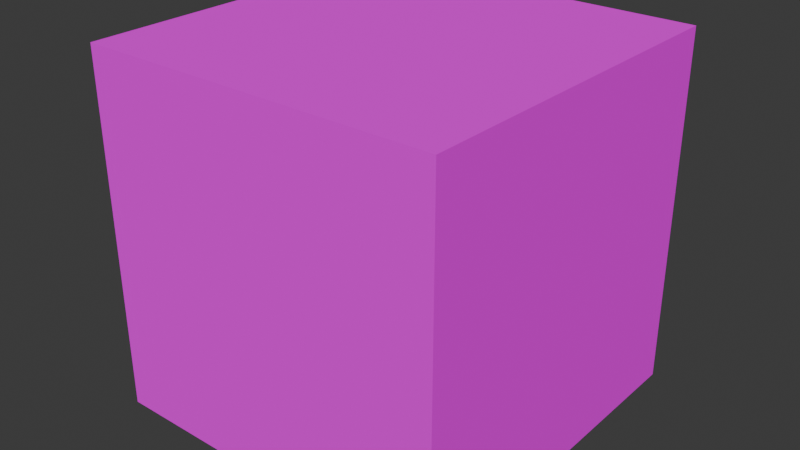 # Source: Crate-1.blend  (saved by Blender 4.1.23; exported with 4.5.12 LTS)
import bpy
from mathutils import Matrix  # noqa: F401  (used for matrix-valued properties, if any)

bpy.ops.wm.read_factory_settings(use_empty=True)
scene = bpy.context.scene
scene.name = 'Scene'

# ---- collections
col_collection = bpy.data.collections.new('Collection'); scene.collection.children.link(col_collection)

# ---- images (referenced by path relative to the original .blend; pixels are not part of the script)
import os
ASSET_DIR = os.environ.get("B2B_ASSET_DIR", "")  # directory of the original .blend (textures are referenced by path, not embedded)
HERE = os.path.dirname(os.path.abspath(__file__))  # packed textures are extracted next to this script under _unpacked/

def load_image(name, relpath, width, height, colorspace="sRGB"):
    """Load a texture the original file referenced (path relative to the .blend, or extracted next to this script)."""
    p = next((c for c in (os.path.join(HERE, relpath), os.path.join(ASSET_DIR, relpath)) if relpath and os.path.exists(c)), "")
    if p:
        img = bpy.data.images.load(p, check_existing=True)
        img.name = name
    else:  # same state as the original file: an image datablock whose file is absent (Cycles renders it pink)
        img = bpy.data.images.new(name, width, height)
        img.source = "FILE"
        img.filepath = "//" + (relpath or name)
    img.colorspace_settings.name = colorspace
    return img
img_crate_1_png = load_image('crate_1.png', 'crate_1.png', 1024, 1024, 'sRGB')

# ---- materials (node trees are filled in below, after node groups)
mat_crate_1 = bpy.data.materials.new('crate_1')
mat_crate_1.use_transparent_shadow = False
mat_crate_1.roughness = 1.0
mat_crate_1.specular_intensity = 0.0

# ---- material node trees
mat_crate_1.use_nodes = True; mat_crate_1.node_tree.nodes.clear()
_N = mat_crate_1.node_tree.nodes; _L = mat_crate_1.node_tree.links
n0 = _N.new('ShaderNodeBsdfPrincipled'); n0.name = 'Principled BSDF'; n0.location = (10, 300)
n0.inputs[2].default_value = 1.0
n0.inputs[13].default_value = 0.0
n0.inputs[27].default_value = (0.0, 0.0, 0.0, 1.0)
n0.inputs[28].default_value = 1.0
n1 = _N.new('ShaderNodeOutputMaterial'); n1.name = 'Material Output'; n1.location = (300, 300)
n2 = _N.new('ShaderNodeNormalMap'); n2.name = 'Normal Map'; n2.location = (-300, -300)
n2.label = 'Normal/Map'
n2.inputs[0].default_value = 0.0
n3 = _N.new('ShaderNodeTexImage'); n3.name = 'Image Texture'; n3.location = (-300, 600)
n3.image = img_crate_1_png
_L.new(n0.outputs[0], n1.inputs[0])
_L.new(n2.outputs[0], n0.inputs[5])
_L.new(n3.outputs[0], n0.inputs[0])
n1.is_active_output = True

# ---- world
world_world = bpy.data.worlds.new('World'); scene.world = world_world
world_world.use_nodes = True; world_world.node_tree.nodes.clear()
_N = world_world.node_tree.nodes; _L = world_world.node_tree.links
n0 = _N.new('ShaderNodeOutputWorld'); n0.name = 'World Output'; n0.location = (300, 300)
n1 = _N.new('ShaderNodeBackground'); n1.name = 'Background'; n1.location = (10, 300)
n1.inputs[0].default_value = (0.05088, 0.05088, 0.05088, 1.0)
_L.new(n1.outputs[0], n0.inputs[0])
n0.is_active_output = True
world_world.color = (0.05088, 0.05088, 0.05088)
world_world.use_sun_shadow = False
world_world.sun_shadow_jitter_overblur = 0.0

# ---- meshes
me_crate_1 = bpy.data.meshes.new('crate_1')
me_crate_1.from_pydata([(-0.5, 2.186e-08, 0.5), (-0.5, 1.0, 0.5), (-0.5, -2.186e-08, -0.5), (-0.5, 1.0, -0.5), (0.5, 2.186e-08, 0.5), (0.5, 1.0, 0.5), (0.5, -2.186e-08, -0.5), (0.5, 1.0, -0.5)], [], [(0, 1, 3, 2), (2, 3, 7, 6), (6, 7, 5, 4), (4, 5, 1, 0), (2, 6, 4, 0), (7, 3, 1, 5)])
me_crate_1.polygons.foreach_set('use_smooth', [True] * 6)
_k = set([(0, 1), (0, 2), (0, 4), (1, 3), (1, 5), (2, 3), (2, 6), (3, 7), (4, 5), (4, 6), (5, 7), (6, 7)])
me_crate_1.attributes.new('sharp_edge', 'BOOLEAN', 'EDGE').data.foreach_set('value', [ (min(e.vertices), max(e.vertices)) in _k for e in me_crate_1.edges])
_uv = me_crate_1.uv_layers.new(name='UVMap')
_uv.uv.foreach_set('vector', [0.0, 0.0, 0.0, 1.0, 1.0, 1.0, 1.0, 0.0, 0.0, 0.0, 0.0, 1.0, 1.0, 1.0, 1.0, 0.0, 1.0, 0.0, 1.0, 1.0, 0.0, 1.0, 0.0, 0.0, 1.0, 0.0, 1.0, 1.0, 0.0, 1.0, 0.0, 0.0, 0.0, 1.0, 1.0, 1.0, 1.0, 0.0, 0.0, 0.0, 1.0, 1.0, 0.0, 1.0, 0.0, 0.0, 1.0, 0.0])
me_crate_1.materials.append(mat_crate_1)
me_crate_1.update()
me_crate_1.normals_split_custom_set([tuple(v) for v in zip(*[iter([-1.0, 2.98e-08, 0.0, -1.0, 2.98e-08, 0.0, -1.0, 2.98e-08, 0.0, -1.0, 2.98e-08, 0.0, 0.0, -5.96e-08, -1.0, 0.0, -5.96e-08, -1.0, 0.0, -5.96e-08, -1.0, 0.0, -5.96e-08, -1.0, 1.0, -1.49e-08, 0.0, 1.0, -1.49e-08, 0.0, 1.0, -1.49e-08, 0.0, 1.0, -1.49e-08, 0.0, 0.0, 2.98e-08, 1.0, 0.0, 2.98e-08, 1.0, 0.0, 2.98e-08, 1.0, 0.0, 2.98e-08, 1.0, 0.0, -1.0, 4.371e-08, 0.0, -1.0, 4.371e-08, 0.0, -1.0, 4.371e-08, 0.0, -1.0, 4.371e-08, 0.0, 1.0, 0.0, 0.0, 1.0, 0.0, 0.0, 1.0, 0.0, 0.0, 1.0, 0.0])] * 3)])

# ---- objects
ob_crate_1 = bpy.data.objects.new('crate_1', me_crate_1)

# ---- transforms, parenting, visibility, modifiers, constraints
ob_crate_1.location = (0.0, 0.0, 0.0)
ob_crate_1.rotation_euler = (1.571, -0.0, 0.0)
ob_crate_1.color = (0.8, 0.8, 0.8, 1.0)

# ---- collection membership
col_collection.objects.link(ob_crate_1)

# ---- scene / render settings (as saved in the file)
scene.frame_start = 1; scene.frame_end = 250; scene.frame_set(1)
scene.render.engine = 'BLENDER_EEVEE_NEXT'
scene.render.fps = 30
scene.cycles.sampling_pattern = 'TABULATED_SOBOL'
scene.eevee.ray_tracing_options.trace_max_roughness = 0.0
bpy.context.view_layer.update()

# ---- added for rendering (the .blend has no active camera and no usable light): camera, sun
cam_auto = bpy.data.cameras.new('AutoCamera')
cam_auto.lens = 50.0
cam_auto.sensor_width = 36.0
cam_auto.clip_end = 1000.0
ob_auto_camera = bpy.data.objects.new('AutoCamera', cam_auto)
scene.collection.objects.link(ob_auto_camera)
ob_auto_camera.location = (1.60254, -1.92304, 1.78203)
ob_auto_camera.rotation_euler = (1.09748, -7.21219e-08, 0.694738)
scene.camera = ob_auto_camera
light_auto_sun = bpy.data.lights.new('AutoSun', 'SUN')
light_auto_sun.energy = 3.0
light_auto_sun.angle = 0.0523599
ob_auto_sun = bpy.data.objects.new('AutoSun', light_auto_sun)
scene.collection.objects.link(ob_auto_sun)
ob_auto_sun.rotation_euler = (0.872665, 0.174533, 0.523599)
bpy.context.view_layer.update()
